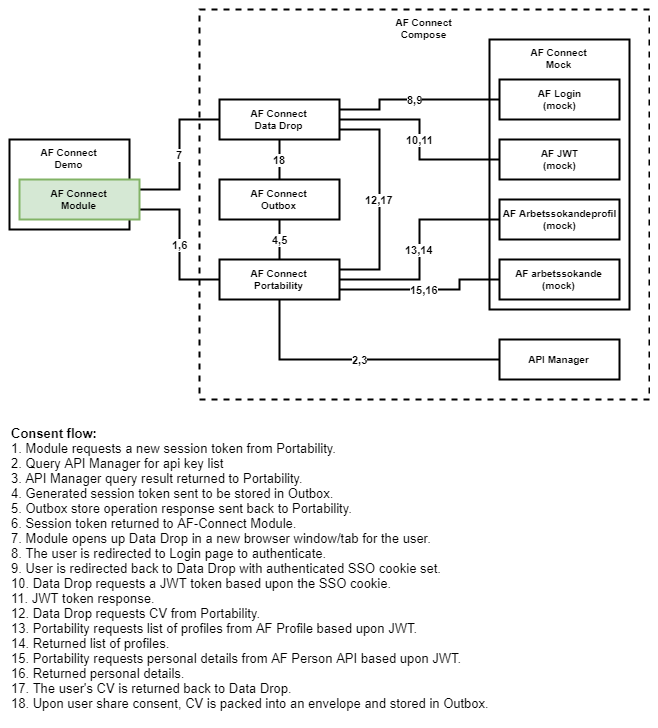

The diagram above was exported from draw.io. Its source (the exported page's mxGraphModel, read from the mxfile embedded in the PNG):
<mxGraphModel dx="1422" dy="713" grid="1" gridSize="10" guides="1" tooltips="1" connect="1" arrows="1" fold="1" page="1" pageScale="1" pageWidth="827" pageHeight="1169" math="0" shadow="0">
  <root>
    <mxCell id="0" />
    <mxCell id="1" parent="0" />
    <mxCell id="2" value="AF Connect&lt;br&gt;Demo" style="rounded=0;whiteSpace=wrap;html=1;strokeWidth=2;fontSize=10;verticalAlign=top;fontStyle=1;" vertex="1" parent="1">
      <mxGeometry x="110" y="240" width="120" height="90" as="geometry" />
    </mxCell>
    <mxCell id="3" value="AF Connect&lt;br&gt;Compose" style="rounded=0;whiteSpace=wrap;html=1;strokeWidth=2;fontSize=10;fontStyle=1;verticalAlign=top;dashed=1;" vertex="1" parent="1">
      <mxGeometry x="300" y="110" width="450" height="390" as="geometry" />
    </mxCell>
    <mxCell id="4" value="AF Connect&lt;br&gt;Mock" style="rounded=0;whiteSpace=wrap;html=1;strokeWidth=2;fontSize=10;fontStyle=1;verticalAlign=top;" vertex="1" parent="1">
      <mxGeometry x="590" y="140" width="140" height="270" as="geometry" />
    </mxCell>
    <mxCell id="5" value="4,5" style="edgeStyle=orthogonalEdgeStyle;rounded=0;orthogonalLoop=1;jettySize=auto;html=1;exitX=0.5;exitY=0;exitDx=0;exitDy=0;entryX=0.5;entryY=1;entryDx=0;entryDy=0;endArrow=none;endFill=0;strokeWidth=2;fontSize=11;fontStyle=1" edge="1" source="8" target="19" parent="1">
      <mxGeometry relative="1" as="geometry" />
    </mxCell>
    <mxCell id="6" value="13,14" style="edgeStyle=orthogonalEdgeStyle;rounded=0;orthogonalLoop=1;jettySize=auto;html=1;exitX=1;exitY=0.5;exitDx=0;exitDy=0;entryX=0;entryY=0.5;entryDx=0;entryDy=0;endArrow=none;endFill=0;strokeWidth=2;fontSize=11;fontStyle=1" edge="1" source="8" target="20" parent="1">
      <mxGeometry relative="1" as="geometry" />
    </mxCell>
    <mxCell id="7" value="15,16" style="edgeStyle=orthogonalEdgeStyle;rounded=0;orthogonalLoop=1;jettySize=auto;html=1;exitX=1;exitY=0.75;exitDx=0;exitDy=0;entryX=0;entryY=0.5;entryDx=0;entryDy=0;endArrow=none;endFill=0;strokeWidth=2;fontSize=11;fontStyle=1" edge="1" source="8" target="21" parent="1">
      <mxGeometry relative="1" as="geometry">
        <Array as="points">
          <mxPoint x="560" y="390" />
          <mxPoint x="560" y="380" />
        </Array>
      </mxGeometry>
    </mxCell>
    <mxCell id="8" value="AF Connect&lt;br&gt;Portability" style="rounded=0;whiteSpace=wrap;html=1;strokeWidth=2;fontSize=10;fontStyle=1" vertex="1" parent="1">
      <mxGeometry x="320" y="360" width="120" height="40" as="geometry" />
    </mxCell>
    <mxCell id="9" value="1,6" style="edgeStyle=orthogonalEdgeStyle;rounded=0;orthogonalLoop=1;jettySize=auto;html=1;exitX=1;exitY=0.75;exitDx=0;exitDy=0;entryX=0;entryY=0.5;entryDx=0;entryDy=0;endArrow=none;endFill=0;strokeWidth=2;fontSize=11;fontStyle=1" edge="1" source="11" target="8" parent="1">
      <mxGeometry relative="1" as="geometry" />
    </mxCell>
    <mxCell id="10" value="7" style="edgeStyle=orthogonalEdgeStyle;rounded=0;orthogonalLoop=1;jettySize=auto;html=1;exitX=1;exitY=0.25;exitDx=0;exitDy=0;entryX=0;entryY=0.5;entryDx=0;entryDy=0;endArrow=none;endFill=0;strokeWidth=2;fontSize=11;fontStyle=1" edge="1" source="11" target="16" parent="1">
      <mxGeometry relative="1" as="geometry" />
    </mxCell>
    <mxCell id="11" value="AF Connect&lt;br&gt;Module" style="rounded=0;whiteSpace=wrap;html=1;strokeWidth=2;fontSize=10;verticalAlign=middle;fontStyle=1;fillColor=#d5e8d4;strokeColor=#82b366;" vertex="1" parent="1">
      <mxGeometry x="120" y="280" width="120" height="40" as="geometry" />
    </mxCell>
    <mxCell id="12" value="8,9" style="edgeStyle=orthogonalEdgeStyle;rounded=0;orthogonalLoop=1;jettySize=auto;html=1;exitX=1;exitY=0.25;exitDx=0;exitDy=0;entryX=0;entryY=0.5;entryDx=0;entryDy=0;endArrow=none;endFill=0;strokeWidth=2;fontSize=11;fontStyle=1" edge="1" source="16" target="17" parent="1">
      <mxGeometry relative="1" as="geometry">
        <Array as="points">
          <mxPoint x="480" y="210" />
          <mxPoint x="480" y="200" />
        </Array>
      </mxGeometry>
    </mxCell>
    <mxCell id="13" value="10,11" style="edgeStyle=orthogonalEdgeStyle;rounded=0;orthogonalLoop=1;jettySize=auto;html=1;exitX=1;exitY=0.5;exitDx=0;exitDy=0;entryX=0;entryY=0.5;entryDx=0;entryDy=0;endArrow=none;endFill=0;strokeWidth=2;fontSize=11;fontStyle=1" edge="1" source="16" target="18" parent="1">
      <mxGeometry relative="1" as="geometry" />
    </mxCell>
    <mxCell id="14" value="12,17" style="edgeStyle=orthogonalEdgeStyle;rounded=0;orthogonalLoop=1;jettySize=auto;html=1;exitX=1;exitY=0.75;exitDx=0;exitDy=0;endArrow=none;endFill=0;strokeWidth=2;fontSize=11;entryX=1;entryY=0.25;entryDx=0;entryDy=0;fontStyle=1" edge="1" source="16" target="8" parent="1">
      <mxGeometry relative="1" as="geometry">
        <mxPoint x="540" y="350" as="targetPoint" />
        <Array as="points">
          <mxPoint x="480" y="230" />
          <mxPoint x="480" y="370" />
        </Array>
      </mxGeometry>
    </mxCell>
    <mxCell id="15" value="18" style="edgeStyle=orthogonalEdgeStyle;rounded=0;orthogonalLoop=1;jettySize=auto;html=1;exitX=0.5;exitY=1;exitDx=0;exitDy=0;entryX=0.5;entryY=0;entryDx=0;entryDy=0;endArrow=none;endFill=0;strokeWidth=2;fontSize=11;fontStyle=1" edge="1" source="16" target="19" parent="1">
      <mxGeometry relative="1" as="geometry" />
    </mxCell>
    <mxCell id="16" value="AF Connect&lt;br&gt;Data Drop" style="rounded=0;whiteSpace=wrap;html=1;strokeWidth=2;fontSize=10;verticalAlign=middle;fontStyle=1;" vertex="1" parent="1">
      <mxGeometry x="320" y="200" width="120" height="40" as="geometry" />
    </mxCell>
    <mxCell id="17" value="AF Login&lt;br&gt;(mock)" style="rounded=0;whiteSpace=wrap;html=1;strokeWidth=2;fontSize=10;fontStyle=1;" vertex="1" parent="1">
      <mxGeometry x="600" y="180" width="120" height="40" as="geometry" />
    </mxCell>
    <mxCell id="18" value="AF JWT&lt;br&gt;(mock)" style="rounded=0;whiteSpace=wrap;html=1;strokeWidth=2;fontSize=10;fontStyle=1;" vertex="1" parent="1">
      <mxGeometry x="600" y="240" width="120" height="40" as="geometry" />
    </mxCell>
    <mxCell id="19" value="AF&amp;nbsp;Connect&lt;br&gt;Outbox" style="rounded=0;whiteSpace=wrap;html=1;strokeWidth=2;fontSize=10;fontStyle=1;" vertex="1" parent="1">
      <mxGeometry x="320" y="280" width="120" height="40" as="geometry" />
    </mxCell>
    <mxCell id="20" value="AF Arbetssokandeprofil&lt;br&gt;(mock)" style="rounded=0;whiteSpace=wrap;html=1;strokeWidth=2;fontSize=10;fontStyle=1;" vertex="1" parent="1">
      <mxGeometry x="600" y="300" width="120" height="40" as="geometry" />
    </mxCell>
    <mxCell id="21" value="AF arbetssokande&lt;br&gt;(mock)" style="rounded=0;whiteSpace=wrap;html=1;strokeWidth=2;fontSize=10;fontStyle=1;" vertex="1" parent="1">
      <mxGeometry x="600" y="360" width="120" height="40" as="geometry" />
    </mxCell>
    <mxCell id="22" value="2,3" style="edgeStyle=orthogonalEdgeStyle;rounded=0;orthogonalLoop=1;jettySize=auto;html=1;exitX=0;exitY=0.5;exitDx=0;exitDy=0;entryX=0.5;entryY=1;entryDx=0;entryDy=0;endArrow=none;endFill=0;strokeWidth=2;fontSize=11;fontStyle=1" edge="1" source="23" target="8" parent="1">
      <mxGeometry relative="1" as="geometry" />
    </mxCell>
    <mxCell id="23" value="API Manager" style="rounded=0;whiteSpace=wrap;html=1;strokeWidth=2;fontSize=10;fontStyle=1" vertex="1" parent="1">
      <mxGeometry x="600" y="440" width="120" height="40" as="geometry" />
    </mxCell>
    <mxCell id="24" value="&lt;b&gt;Consent flow:&lt;/b&gt;&lt;br&gt;1. Module requests a new session token from Portability.&lt;br&gt;2. Query API Manager for api key list&lt;br&gt;3. API Manager query result returned to Portability.&lt;br&gt;4. Generated session token sent to be stored in Outbox.&lt;br&gt;5. Outbox store operation response sent back to Portability.&lt;br&gt;6. Session token returned to AF-Connect Module.&lt;br&gt;7. Module opens up Data Drop in a new browser window/tab for the user.&lt;br&gt;8. The user is redirected to Login page to authenticate.&lt;br&gt;9. User is redirected back to Data Drop with authenticated SSO cookie set.&lt;br&gt;10. Data Drop requests a JWT token based upon the SSO cookie.&lt;br&gt;11. JWT token response.&lt;br&gt;12. Data Drop requests CV from Portability.&lt;br&gt;13. Portability requests list of profiles from AF Profile&amp;nbsp;based upon JWT.&lt;br&gt;14. Returned list of profiles.&lt;br&gt;15. Portability requests personal details from AF Person API based upon JWT.&lt;br&gt;16. Returned personal details.&lt;br&gt;17. The user's CV is returned back to Data Drop.&lt;br&gt;18. Upon user share consent, CV is packed into an envelope and stored in Outbox." style="text;html=1;strokeColor=none;fillColor=none;align=left;verticalAlign=top;whiteSpace=wrap;rounded=0;fontSize=13;" vertex="1" parent="1">
      <mxGeometry x="110" y="520" width="640" height="300" as="geometry" />
    </mxCell>
  </root>
</mxGraphModel>